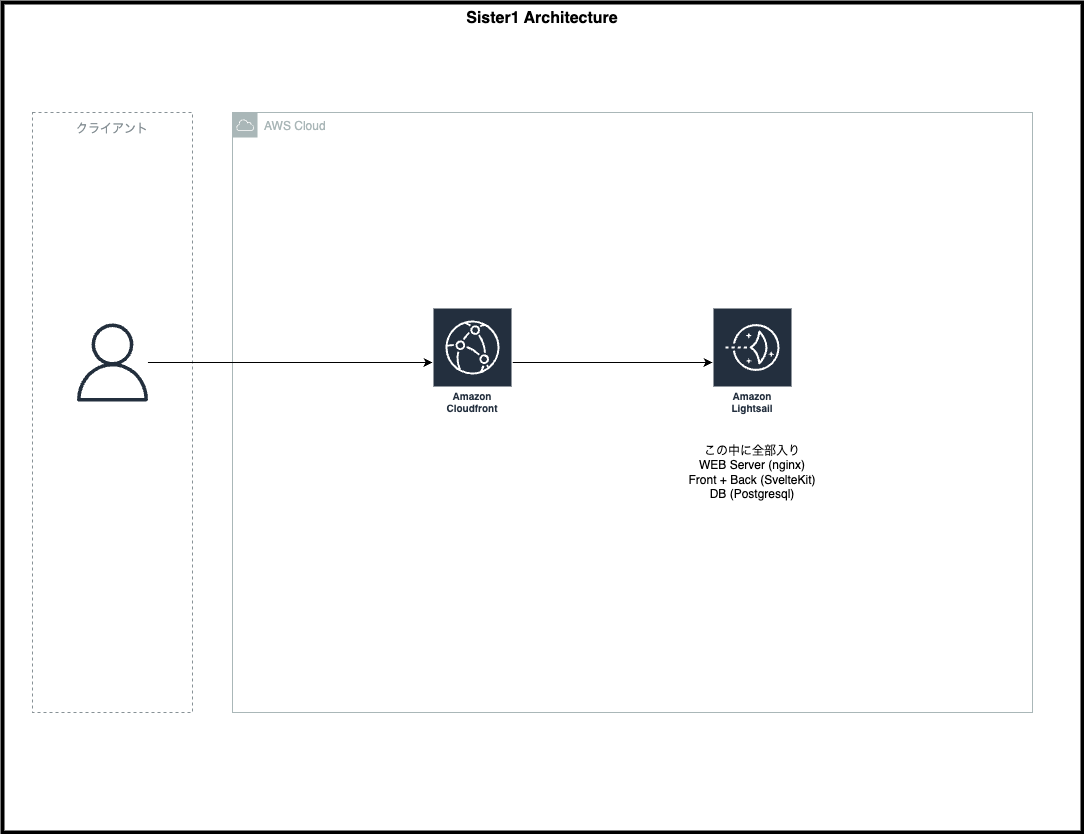

The diagram above was exported from draw.io. Its source (the exported page's mxGraphModel, read from the mxfile embedded in the PNG):
<mxGraphModel dx="1726" dy="1069" grid="1" gridSize="10" guides="1" tooltips="1" connect="1" arrows="1" fold="1" page="1" pageScale="1" pageWidth="1100" pageHeight="850" math="0" shadow="0">
  <root>
    <mxCell id="0" />
    <mxCell id="1" parent="0" />
    <mxCell id="103" value="AWS Cloud" style="sketch=0;outlineConnect=0;gradientColor=none;html=1;whiteSpace=wrap;fontSize=12;fontStyle=0;shape=mxgraph.aws4.group;grIcon=mxgraph.aws4.group_aws_cloud;strokeColor=#AAB7B8;fillColor=none;verticalAlign=top;align=left;spacingLeft=30;fontColor=#AAB7B8;dashed=0;" vertex="1" parent="1">
      <mxGeometry x="240" y="120" width="800" height="600" as="geometry" />
    </mxCell>
    <mxCell id="101" value="&lt;font style=&quot;font-size: 16px;&quot;&gt;&lt;b&gt;Sister1 Architecture&lt;/b&gt;&lt;/font&gt;" style="verticalAlign=top;fontStyle=0;whiteSpace=wrap;html=1;align=center;fillColor=none;strokeWidth=4;" parent="1" vertex="1">
      <mxGeometry x="10" y="10" width="1080" height="830" as="geometry" />
    </mxCell>
    <mxCell id="18" value="クライアント" style="outlineConnect=0;gradientColor=none;html=1;whiteSpace=wrap;fontSize=12;fontStyle=0;strokeColor=#879196;fillColor=none;verticalAlign=top;align=center;fontColor=#879196;dashed=1;spacingTop=3;" parent="1" vertex="1">
      <mxGeometry x="40" y="120" width="160" height="600" as="geometry" />
    </mxCell>
    <mxCell id="108" style="edgeStyle=none;html=1;" edge="1" parent="1" source="2" target="105">
      <mxGeometry relative="1" as="geometry" />
    </mxCell>
    <mxCell id="2" value="" style="sketch=0;outlineConnect=0;fontColor=#232F3E;gradientColor=none;fillColor=#232F3D;strokeColor=none;dashed=0;verticalLabelPosition=bottom;verticalAlign=top;align=center;html=1;fontSize=12;fontStyle=0;aspect=fixed;pointerEvents=1;shape=mxgraph.aws4.user;" parent="1" vertex="1">
      <mxGeometry x="81" y="331" width="78" height="78" as="geometry" />
    </mxCell>
    <mxCell id="61" value="この中に全部入り&lt;div&gt;WEB Server (nginx)&lt;/div&gt;&lt;div&gt;Front + Back (SvelteKit)&lt;/div&gt;&lt;div&gt;DB (Postgresql)&lt;/div&gt;" style="text;strokeColor=none;align=center;fillColor=none;html=1;verticalAlign=middle;whiteSpace=wrap;rounded=0;" parent="1" vertex="1">
      <mxGeometry x="670" y="440" width="180" height="80" as="geometry" />
    </mxCell>
    <mxCell id="104" value="Amazon Lightsail" style="sketch=0;outlineConnect=0;fontColor=#232F3E;gradientColor=none;strokeColor=#ffffff;fillColor=#232F3E;dashed=0;verticalLabelPosition=middle;verticalAlign=bottom;align=center;html=1;whiteSpace=wrap;fontSize=10;fontStyle=1;spacing=3;shape=mxgraph.aws4.productIcon;prIcon=mxgraph.aws4.lightsail;" vertex="1" parent="1">
      <mxGeometry x="720" y="315" width="80" height="110" as="geometry" />
    </mxCell>
    <mxCell id="107" style="edgeStyle=none;html=1;" edge="1" parent="1" source="105" target="104">
      <mxGeometry relative="1" as="geometry" />
    </mxCell>
    <mxCell id="105" value="Amazon Cloudfront" style="sketch=0;outlineConnect=0;fontColor=#232F3E;gradientColor=none;strokeColor=#ffffff;fillColor=#232F3E;dashed=0;verticalLabelPosition=middle;verticalAlign=bottom;align=center;html=1;whiteSpace=wrap;fontSize=10;fontStyle=1;spacing=3;shape=mxgraph.aws4.productIcon;prIcon=mxgraph.aws4.cloudfront;" vertex="1" parent="1">
      <mxGeometry x="440" y="315" width="80" height="110" as="geometry" />
    </mxCell>
  </root>
</mxGraphModel>